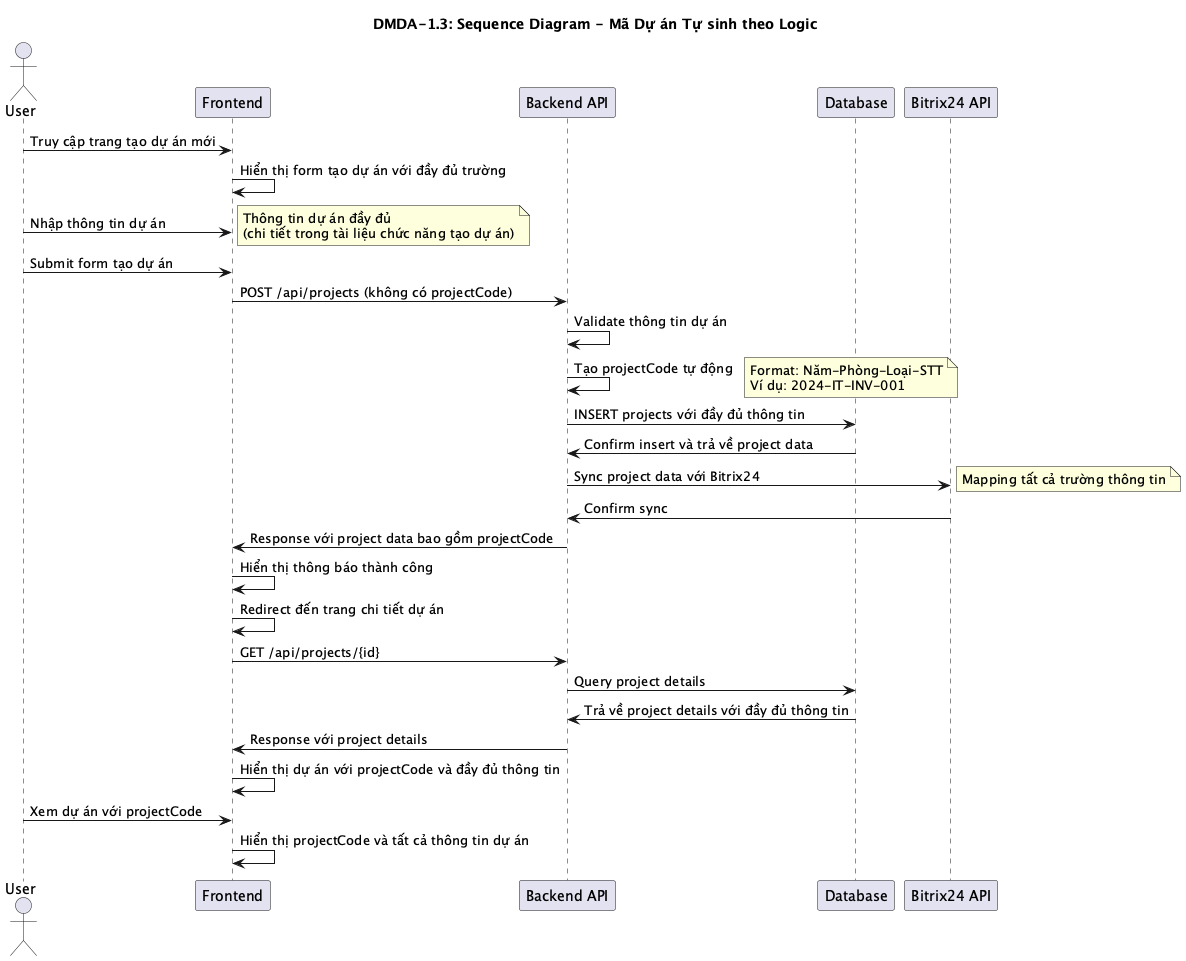

The diagram above was rendered by PlantUML. Its source (embedded in the PNG):
@startuml DMDA-1.3 Sequence Diagram

title DMDA-1.3: Sequence Diagram - Mã Dự án Tự sinh theo Logic

actor User as U
participant "Frontend" as F
participant "Backend API" as B
participant "Database" as D
participant "Bitrix24 API" as B24

U -> F: Truy cập trang tạo dự án mới
F -> F: Hiển thị form tạo dự án với đầy đủ trường

U -> F: Nhập thông tin dự án
note right
  Thông tin dự án đầy đủ
  (chi tiết trong tài liệu chức năng tạo dự án)
end note

U -> F: Submit form tạo dự án
F -> B: POST /api/projects (không có projectCode)

B -> B: Validate thông tin dự án

B -> B: Tạo projectCode tự động
note right
  Format: Năm-Phòng-Loại-STT
  Ví dụ: 2024-IT-INV-001
end note

B -> D: INSERT projects với đầy đủ thông tin
D -> B: Confirm insert và trả về project data

B -> B24: Sync project data với Bitrix24
note right
  Mapping tất cả trường thông tin
end note
B24 -> B: Confirm sync

B -> F: Response với project data bao gồm projectCode
F -> F: Hiển thị thông báo thành công

F -> F: Redirect đến trang chi tiết dự án
F -> B: GET /api/projects/{id}
B -> D: Query project details
D -> B: Trả về project details với đầy đủ thông tin
B -> F: Response với project details
F -> F: Hiển thị dự án với projectCode và đầy đủ thông tin

U -> F: Xem dự án với projectCode
F -> F: Hiển thị projectCode và tất cả thông tin dự án

@enduml